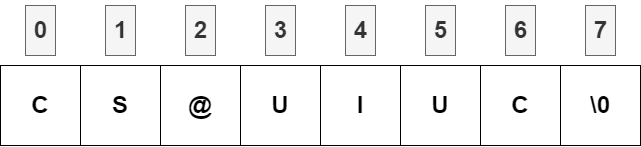

The diagram above was exported from draw.io. Its source (the exported page's mxGraphModel, read from the mxfile embedded in the PNG):
<mxGraphModel dx="791" dy="549" grid="1" gridSize="10" guides="1" tooltips="1" connect="1" arrows="1" fold="1" page="1" pageScale="1" pageWidth="850" pageHeight="1100" math="0" shadow="0">
  <root>
    <mxCell id="0" />
    <mxCell id="1" parent="0" />
    <mxCell id="Iv_RY-gQvDjcIDeVzVeU-1" value="&lt;h1&gt;C&lt;/h1&gt;" style="whiteSpace=wrap;html=1;aspect=fixed;" vertex="1" parent="1">
      <mxGeometry x="90" y="210" width="80" height="80" as="geometry" />
    </mxCell>
    <mxCell id="Iv_RY-gQvDjcIDeVzVeU-2" value="&lt;h1 style=&quot;&quot;&gt;S&lt;/h1&gt;" style="whiteSpace=wrap;html=1;aspect=fixed;" vertex="1" parent="1">
      <mxGeometry x="170" y="210" width="80" height="80" as="geometry" />
    </mxCell>
    <mxCell id="Iv_RY-gQvDjcIDeVzVeU-3" value="&lt;h1 style=&quot;&quot;&gt;@&lt;/h1&gt;" style="whiteSpace=wrap;html=1;aspect=fixed;" vertex="1" parent="1">
      <mxGeometry x="250" y="210" width="80" height="80" as="geometry" />
    </mxCell>
    <mxCell id="Iv_RY-gQvDjcIDeVzVeU-4" value="&lt;h1 style=&quot;&quot;&gt;U&lt;/h1&gt;" style="whiteSpace=wrap;html=1;aspect=fixed;" vertex="1" parent="1">
      <mxGeometry x="330" y="210" width="80" height="80" as="geometry" />
    </mxCell>
    <mxCell id="Iv_RY-gQvDjcIDeVzVeU-5" value="&lt;h1 style=&quot;&quot;&gt;I&lt;/h1&gt;" style="whiteSpace=wrap;html=1;aspect=fixed;" vertex="1" parent="1">
      <mxGeometry x="410" y="210" width="80" height="80" as="geometry" />
    </mxCell>
    <mxCell id="Iv_RY-gQvDjcIDeVzVeU-6" value="&lt;h1 style=&quot;&quot;&gt;U&lt;/h1&gt;" style="whiteSpace=wrap;html=1;aspect=fixed;" vertex="1" parent="1">
      <mxGeometry x="490" y="210" width="80" height="80" as="geometry" />
    </mxCell>
    <mxCell id="Iv_RY-gQvDjcIDeVzVeU-7" value="&lt;h1 style=&quot;&quot;&gt;C&lt;/h1&gt;" style="whiteSpace=wrap;html=1;aspect=fixed;" vertex="1" parent="1">
      <mxGeometry x="570" y="210" width="80" height="80" as="geometry" />
    </mxCell>
    <mxCell id="Iv_RY-gQvDjcIDeVzVeU-8" value="&lt;h1 style=&quot;&quot;&gt;\0&lt;/h1&gt;" style="whiteSpace=wrap;html=1;aspect=fixed;" vertex="1" parent="1">
      <mxGeometry x="650" y="210" width="80" height="80" as="geometry" />
    </mxCell>
    <mxCell id="Iv_RY-gQvDjcIDeVzVeU-9" value="&lt;h1&gt;0&lt;/h1&gt;" style="text;html=1;align=center;verticalAlign=middle;resizable=0;points=[];autosize=1;strokeColor=#666666;fillColor=#f5f5f5;fontColor=#333333;" vertex="1" parent="1">
      <mxGeometry x="115" y="150" width="30" height="50" as="geometry" />
    </mxCell>
    <mxCell id="Iv_RY-gQvDjcIDeVzVeU-11" value="&lt;h1&gt;1&lt;/h1&gt;" style="text;html=1;align=center;verticalAlign=middle;resizable=0;points=[];autosize=1;strokeColor=#666666;fillColor=#f5f5f5;fontColor=#333333;" vertex="1" parent="1">
      <mxGeometry x="195" y="150" width="30" height="50" as="geometry" />
    </mxCell>
    <mxCell id="Iv_RY-gQvDjcIDeVzVeU-12" value="&lt;h1&gt;2&lt;/h1&gt;" style="text;html=1;align=center;verticalAlign=middle;resizable=0;points=[];autosize=1;strokeColor=#666666;fillColor=#f5f5f5;fontColor=#333333;" vertex="1" parent="1">
      <mxGeometry x="275" y="150" width="30" height="50" as="geometry" />
    </mxCell>
    <mxCell id="Iv_RY-gQvDjcIDeVzVeU-13" value="&lt;h1&gt;3&lt;/h1&gt;" style="text;html=1;align=center;verticalAlign=middle;resizable=0;points=[];autosize=1;strokeColor=#666666;fillColor=#f5f5f5;fontColor=#333333;" vertex="1" parent="1">
      <mxGeometry x="355" y="150" width="30" height="50" as="geometry" />
    </mxCell>
    <mxCell id="Iv_RY-gQvDjcIDeVzVeU-14" value="&lt;h1&gt;4&lt;/h1&gt;" style="text;html=1;align=center;verticalAlign=middle;resizable=0;points=[];autosize=1;strokeColor=#666666;fillColor=#f5f5f5;fontColor=#333333;" vertex="1" parent="1">
      <mxGeometry x="435" y="150" width="30" height="50" as="geometry" />
    </mxCell>
    <mxCell id="Iv_RY-gQvDjcIDeVzVeU-15" value="&lt;h1&gt;5&lt;/h1&gt;" style="text;html=1;align=center;verticalAlign=middle;resizable=0;points=[];autosize=1;strokeColor=#666666;fillColor=#f5f5f5;fontColor=#333333;" vertex="1" parent="1">
      <mxGeometry x="515" y="150" width="30" height="50" as="geometry" />
    </mxCell>
    <mxCell id="Iv_RY-gQvDjcIDeVzVeU-16" value="&lt;h1&gt;6&lt;/h1&gt;" style="text;html=1;align=center;verticalAlign=middle;resizable=0;points=[];autosize=1;strokeColor=#666666;fillColor=#f5f5f5;fontColor=#333333;" vertex="1" parent="1">
      <mxGeometry x="595" y="150" width="30" height="50" as="geometry" />
    </mxCell>
    <mxCell id="Iv_RY-gQvDjcIDeVzVeU-17" value="&lt;h1&gt;7&lt;/h1&gt;" style="text;html=1;align=center;verticalAlign=middle;resizable=0;points=[];autosize=1;strokeColor=#666666;fillColor=#f5f5f5;fontColor=#333333;" vertex="1" parent="1">
      <mxGeometry x="675" y="150" width="30" height="50" as="geometry" />
    </mxCell>
  </root>
</mxGraphModel>